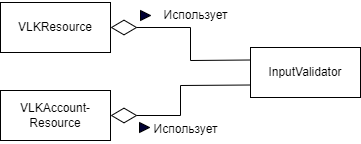

The diagram above was exported from draw.io. Its source (the exported page's mxGraphModel, read from the mxfile embedded in the PNG):
<mxGraphModel dx="798" dy="448" grid="1" gridSize="10" guides="1" tooltips="1" connect="1" arrows="1" fold="1" page="1" pageScale="1" pageWidth="827" pageHeight="1169" math="0" shadow="0">
  <root>
    <mxCell id="0" />
    <mxCell id="1" parent="0" />
    <mxCell id="U4d45T8vp1TuaYGBoF6F-1" value="VLKResource" style="html=1;whiteSpace=wrap;" parent="1" vertex="1">
      <mxGeometry x="210" y="322" width="110" height="50" as="geometry" />
    </mxCell>
    <mxCell id="U4d45T8vp1TuaYGBoF6F-2" value="InputValidator" style="html=1;whiteSpace=wrap;" parent="1" vertex="1">
      <mxGeometry x="460" y="367" width="110" height="50" as="geometry" />
    </mxCell>
    <mxCell id="U4d45T8vp1TuaYGBoF6F-4" value="" style="triangle;whiteSpace=wrap;html=1;fillColor=#000033;" parent="1" vertex="1">
      <mxGeometry x="350" y="330" width="10" height="10" as="geometry" />
    </mxCell>
    <mxCell id="U4d45T8vp1TuaYGBoF6F-5" value="Использует" style="text;html=1;align=center;verticalAlign=middle;resizable=0;points=[];autosize=1;strokeColor=none;fillColor=none;" parent="1" vertex="1">
      <mxGeometry x="360" y="320" width="90" height="30" as="geometry" />
    </mxCell>
    <mxCell id="2" value="VLKAccount-&lt;br&gt;Resource" style="html=1;whiteSpace=wrap;" vertex="1" parent="1">
      <mxGeometry x="210" y="410" width="110" height="50" as="geometry" />
    </mxCell>
    <mxCell id="5" value="" style="triangle;whiteSpace=wrap;html=1;fillColor=#000033;" vertex="1" parent="1">
      <mxGeometry x="349" y="442" width="10" height="10" as="geometry" />
    </mxCell>
    <mxCell id="6" value="Использует" style="text;html=1;align=center;verticalAlign=middle;resizable=0;points=[];autosize=1;strokeColor=none;fillColor=none;" vertex="1" parent="1">
      <mxGeometry x="350" y="434" width="90" height="30" as="geometry" />
    </mxCell>
    <mxCell id="7" value="" style="endArrow=diamondThin;endFill=0;endSize=24;html=1;rounded=0;exitX=0;exitY=0.75;exitDx=0;exitDy=0;entryX=1;entryY=0.5;entryDx=0;entryDy=0;" edge="1" parent="1" source="U4d45T8vp1TuaYGBoF6F-2" target="2">
      <mxGeometry width="160" relative="1" as="geometry">
        <mxPoint x="400" y="500" as="sourcePoint" />
        <mxPoint x="560" y="500" as="targetPoint" />
        <Array as="points">
          <mxPoint x="390" y="405" />
          <mxPoint x="390" y="435" />
        </Array>
      </mxGeometry>
    </mxCell>
    <mxCell id="8" value="" style="endArrow=diamondThin;endFill=0;endSize=24;html=1;rounded=0;exitX=0;exitY=0.25;exitDx=0;exitDy=0;entryX=1;entryY=0.5;entryDx=0;entryDy=0;" edge="1" parent="1" source="U4d45T8vp1TuaYGBoF6F-2" target="U4d45T8vp1TuaYGBoF6F-1">
      <mxGeometry width="160" relative="1" as="geometry">
        <mxPoint x="300" y="580" as="sourcePoint" />
        <mxPoint x="460" y="580" as="targetPoint" />
        <Array as="points">
          <mxPoint x="400" y="380" />
          <mxPoint x="400" y="347" />
        </Array>
      </mxGeometry>
    </mxCell>
  </root>
</mxGraphModel>